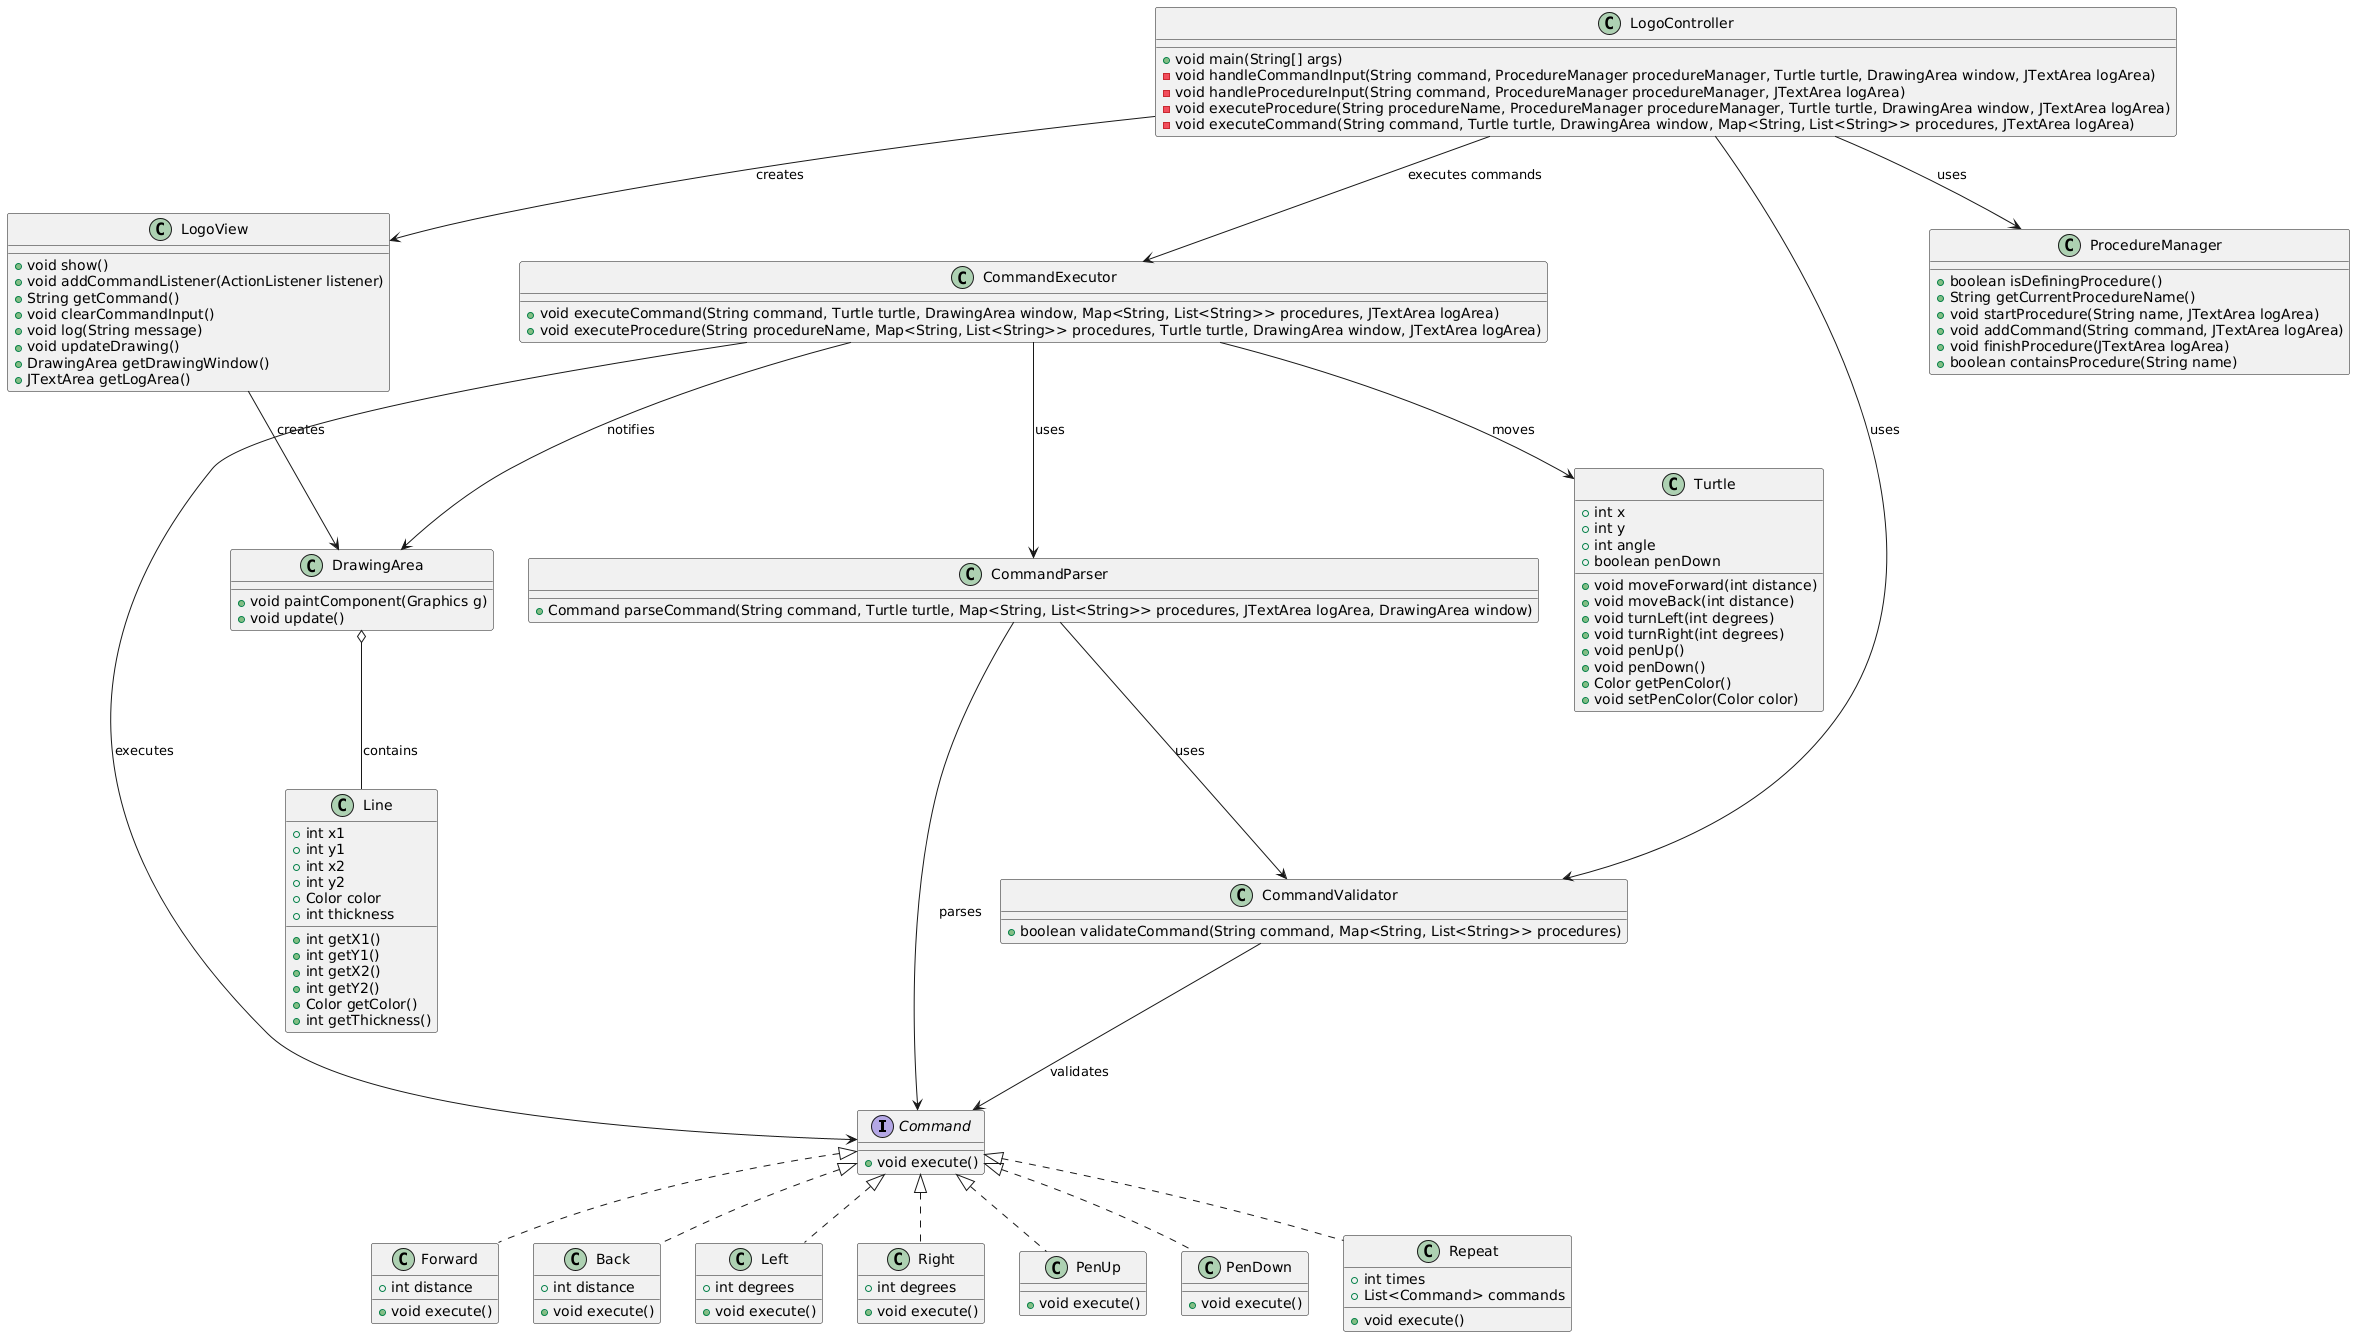

The diagram above was rendered by PlantUML. Its source (embedded in the PNG):
@startuml
interface Command {
    + void execute()
}

class CommandValidator {
    + boolean validateCommand(String command, Map<String, List<String>> procedures)
}

class LogoController {
    + void main(String[] args)
    - void handleCommandInput(String command, ProcedureManager procedureManager, Turtle turtle, DrawingArea window, JTextArea logArea)
    - void handleProcedureInput(String command, ProcedureManager procedureManager, JTextArea logArea)
    - void executeProcedure(String procedureName, ProcedureManager procedureManager, Turtle turtle, DrawingArea window, JTextArea logArea)
    - void executeCommand(String command, Turtle turtle, DrawingArea window, Map<String, List<String>> procedures, JTextArea logArea)
}

class LogoView {
    + void show()
    + void addCommandListener(ActionListener listener)
    + String getCommand()
    + void clearCommandInput()
    + void log(String message)
    + void updateDrawing()
    + DrawingArea getDrawingWindow()
    + JTextArea getLogArea()
}

class DrawingArea {
    + void paintComponent(Graphics g)
    + void update()
}

class Turtle {
    + int x
    + int y
    + int angle
    + boolean penDown
    + void moveForward(int distance)
    + void moveBack(int distance)
    + void turnLeft(int degrees)
    + void turnRight(int degrees)
    + void penUp()
    + void penDown()
    + Color getPenColor()
    + void setPenColor(Color color)
}

class Line {
    + int x1
    + int y1
    + int x2
    + int y2
    + Color color
    + int thickness
    + int getX1()
    + int getY1()
    + int getX2()
    + int getY2()
    + Color getColor()
    + int getThickness()
}

class CommandParser {
    + Command parseCommand(String command, Turtle turtle, Map<String, List<String>> procedures, JTextArea logArea, DrawingArea window)
}

class CommandExecutor {
    + void executeCommand(String command, Turtle turtle, DrawingArea window, Map<String, List<String>> procedures, JTextArea logArea)
    + void executeProcedure(String procedureName, Map<String, List<String>> procedures, Turtle turtle, DrawingArea window, JTextArea logArea)
}

class ProcedureManager {
    + boolean isDefiningProcedure()
    + String getCurrentProcedureName()
    + void startProcedure(String name, JTextArea logArea)
    + void addCommand(String command, JTextArea logArea)
    + void finishProcedure(JTextArea logArea)
    + boolean containsProcedure(String name)
}

class Forward {
    + int distance
    + void execute()
}

class Back {
    + int distance
    + void execute()
}

class Left {
    + int degrees
    + void execute()
}

class Right {
    + int degrees
    + void execute()
}

class PenUp {
    + void execute()
}

class PenDown {
    + void execute()
}

class Repeat {
    + int times
    + List<Command> commands
    + void execute()
}

Command <|.. Forward
Command <|.. Back 
Command <|.. Left
Command <|.. Right
Command <|.. PenUp
Command <|.. PenDown
Command <|.. Repeat

LogoController --> LogoView : "creates"
LogoView --> DrawingArea : "creates"
LogoController --> CommandExecutor : "executes commands"
LogoController --> CommandValidator : "uses"
LogoController --> ProcedureManager : "uses"

CommandExecutor --> Command : "executes"
CommandExecutor --> DrawingArea : "notifies"
CommandExecutor --> Turtle : "moves"
CommandExecutor --> CommandParser : "uses"

CommandParser --> Command : "parses"
CommandParser --> CommandValidator : "uses"

CommandValidator --> Command : "validates"

DrawingArea o-- Line : "contains"
@enduml